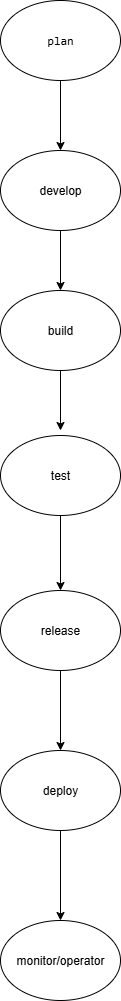

The diagram above was exported from draw.io. Its source (the exported page's mxGraphModel, read from the mxfile embedded in the PNG):
<mxGraphModel dx="1389" dy="680" grid="1" gridSize="10" guides="1" tooltips="1" connect="1" arrows="1" fold="1" page="1" pageScale="1" pageWidth="827" pageHeight="1169" math="0" shadow="0">
  <root>
    <mxCell id="0" />
    <mxCell id="1" parent="0" />
    <mxCell id="ndEmbbS2LVq-IaKWY9cq-1" value="&lt;pre&gt;plan&lt;/pre&gt;" style="ellipse;whiteSpace=wrap;html=1;" vertex="1" parent="1">
      <mxGeometry x="380" y="70" width="120" height="80" as="geometry" />
    </mxCell>
    <mxCell id="ndEmbbS2LVq-IaKWY9cq-3" value="" style="endArrow=classic;html=1;rounded=0;exitX=0.5;exitY=1;exitDx=0;exitDy=0;" edge="1" parent="1" source="ndEmbbS2LVq-IaKWY9cq-1">
      <mxGeometry width="50" height="50" relative="1" as="geometry">
        <mxPoint x="410" y="200" as="sourcePoint" />
        <mxPoint x="440" y="220" as="targetPoint" />
      </mxGeometry>
    </mxCell>
    <mxCell id="ndEmbbS2LVq-IaKWY9cq-4" value="develop" style="ellipse;whiteSpace=wrap;html=1;" vertex="1" parent="1">
      <mxGeometry x="380" y="220" width="120" height="80" as="geometry" />
    </mxCell>
    <mxCell id="ndEmbbS2LVq-IaKWY9cq-5" value="" style="endArrow=classic;html=1;rounded=0;exitX=0.5;exitY=1;exitDx=0;exitDy=0;" edge="1" parent="1" source="ndEmbbS2LVq-IaKWY9cq-4">
      <mxGeometry width="50" height="50" relative="1" as="geometry">
        <mxPoint x="410" y="350" as="sourcePoint" />
        <mxPoint x="440" y="360" as="targetPoint" />
      </mxGeometry>
    </mxCell>
    <mxCell id="ndEmbbS2LVq-IaKWY9cq-8" value="build" style="ellipse;whiteSpace=wrap;html=1;" vertex="1" parent="1">
      <mxGeometry x="380" y="360" width="120" height="80" as="geometry" />
    </mxCell>
    <mxCell id="ndEmbbS2LVq-IaKWY9cq-9" value="" style="endArrow=classic;html=1;rounded=0;exitX=0.5;exitY=1;exitDx=0;exitDy=0;" edge="1" parent="1" source="ndEmbbS2LVq-IaKWY9cq-8">
      <mxGeometry width="50" height="50" relative="1" as="geometry">
        <mxPoint x="410" y="510" as="sourcePoint" />
        <mxPoint x="440" y="500" as="targetPoint" />
      </mxGeometry>
    </mxCell>
    <mxCell id="ndEmbbS2LVq-IaKWY9cq-10" value="test" style="ellipse;whiteSpace=wrap;html=1;" vertex="1" parent="1">
      <mxGeometry x="380" y="505" width="120" height="80" as="geometry" />
    </mxCell>
    <mxCell id="ndEmbbS2LVq-IaKWY9cq-11" value="release" style="ellipse;whiteSpace=wrap;html=1;" vertex="1" parent="1">
      <mxGeometry x="380" y="660" width="120" height="80" as="geometry" />
    </mxCell>
    <mxCell id="ndEmbbS2LVq-IaKWY9cq-12" value="" style="endArrow=classic;html=1;rounded=0;entryX=0.5;entryY=0;entryDx=0;entryDy=0;exitX=0.5;exitY=1;exitDx=0;exitDy=0;" edge="1" parent="1" source="ndEmbbS2LVq-IaKWY9cq-10" target="ndEmbbS2LVq-IaKWY9cq-11">
      <mxGeometry width="50" height="50" relative="1" as="geometry">
        <mxPoint x="420" y="650" as="sourcePoint" />
        <mxPoint x="470" y="600" as="targetPoint" />
      </mxGeometry>
    </mxCell>
    <mxCell id="ndEmbbS2LVq-IaKWY9cq-13" value="deploy" style="ellipse;whiteSpace=wrap;html=1;" vertex="1" parent="1">
      <mxGeometry x="380" y="820" width="120" height="80" as="geometry" />
    </mxCell>
    <mxCell id="ndEmbbS2LVq-IaKWY9cq-14" value="" style="endArrow=classic;html=1;rounded=0;entryX=0.5;entryY=0;entryDx=0;entryDy=0;exitX=0.5;exitY=1;exitDx=0;exitDy=0;" edge="1" parent="1" source="ndEmbbS2LVq-IaKWY9cq-11" target="ndEmbbS2LVq-IaKWY9cq-13">
      <mxGeometry width="50" height="50" relative="1" as="geometry">
        <mxPoint x="420" y="800" as="sourcePoint" />
        <mxPoint x="470" y="750" as="targetPoint" />
      </mxGeometry>
    </mxCell>
    <mxCell id="ndEmbbS2LVq-IaKWY9cq-15" value="monitor/operator" style="ellipse;whiteSpace=wrap;html=1;" vertex="1" parent="1">
      <mxGeometry x="380" y="990" width="120" height="80" as="geometry" />
    </mxCell>
    <mxCell id="ndEmbbS2LVq-IaKWY9cq-16" value="" style="endArrow=classic;html=1;rounded=0;entryX=0.5;entryY=0;entryDx=0;entryDy=0;exitX=0.5;exitY=1;exitDx=0;exitDy=0;" edge="1" parent="1" source="ndEmbbS2LVq-IaKWY9cq-13" target="ndEmbbS2LVq-IaKWY9cq-15">
      <mxGeometry width="50" height="50" relative="1" as="geometry">
        <mxPoint x="420" y="970" as="sourcePoint" />
        <mxPoint x="470" y="920" as="targetPoint" />
      </mxGeometry>
    </mxCell>
  </root>
</mxGraphModel>